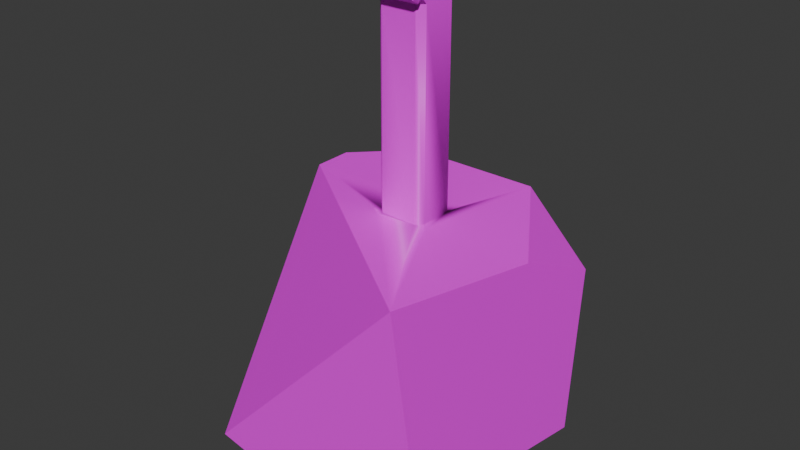 # Source: Bodypart2.blend  (saved by Blender 4.0.36; exported with 4.5.12 LTS)
import bpy
from mathutils import Matrix  # noqa: F401  (used for matrix-valued properties, if any)

bpy.ops.wm.read_factory_settings(use_empty=True)
scene = bpy.context.scene
scene.name = 'Scene'

# ---- collections
col_collection = bpy.data.collections.new('Collection'); scene.collection.children.link(col_collection)

# ---- images (referenced by path relative to the original .blend; pixels are not part of the script)
import os
ASSET_DIR = os.environ.get("B2B_ASSET_DIR", "")  # directory of the original .blend (textures are referenced by path, not embedded)
HERE = os.path.dirname(os.path.abspath(__file__))  # packed textures are extracted next to this script under _unpacked/

def load_image(name, relpath, width, height, colorspace="sRGB"):
    """Load a texture the original file referenced (path relative to the .blend, or extracted next to this script)."""
    p = next((c for c in (os.path.join(HERE, relpath), os.path.join(ASSET_DIR, relpath)) if relpath and os.path.exists(c)), "")
    if p:
        img = bpy.data.images.load(p, check_existing=True)
        img.name = name
    else:  # same state as the original file: an image datablock whose file is absent (Cycles renders it pink)
        img = bpy.data.images.new(name, width, height)
        img.source = "FILE"
        img.filepath = "//" + (relpath or name)
    img.colorspace_settings.name = colorspace
    return img
img_colorpalette_png = load_image('ColorPalette.png', 'ColorPalette.png', 1024, 1024, 'sRGB')

# ---- materials (node trees are filled in below, after node groups)
mat_material = bpy.data.materials.new('Material')
mat_material.alpha_threshold = 0.0
mat_material.use_transparent_shadow = False
mat_material.roughness = 0.5
mat_material.line_color = (0.0, 0.0, 0.0, 1.0)

# ---- node groups
ng_auto_smooth = bpy.data.node_groups.new('Auto Smooth', 'GeometryNodeTree')
_s = ng_auto_smooth.interface.new_socket(name='Geometry', in_out='OUTPUT', socket_type='NodeSocketGeometry')
_s = ng_auto_smooth.interface.new_socket(name='Geometry', in_out='INPUT', socket_type='NodeSocketGeometry')
_s = ng_auto_smooth.interface.new_socket(name='Angle', in_out='INPUT', socket_type='NodeSocketFloat')
_s.subtype = 'ANGLE'
_s.min_value = 0.0
_s.max_value = 3.142
ng_auto_smooth.is_modifier = True
_N = ng_auto_smooth.nodes; _L = ng_auto_smooth.links
n0 = _N.new('NodeGroupOutput'); n0.name = 'Group Output'; n0.location = (480, -100)
n1 = _N.new('NodeGroupInput'); n1.name = 'Group Input'; n1.location = (-420, -300)
n2 = _N.new('NodeGroupInput'); n2.name = 'Group Input.001'; n2.location = (-60, -100)
n3 = _N.new('GeometryNodeSetShadeSmooth'); n3.name = 'Set Shade Smooth'; n3.location = (120, -100)
n3.domain = 'EDGE'
n4 = _N.new('GeometryNodeSetShadeSmooth'); n4.name = 'Set Shade Smooth.001'; n4.location = (300, -100)
n5 = _N.new('GeometryNodeInputMeshEdgeAngle'); n5.name = 'Edge Angle'; n5.location = (-420, -220)
n6 = _N.new('GeometryNodeInputEdgeSmooth'); n6.name = 'Is Edge Smooth'; n6.location = (-60, -160)
n7 = _N.new('GeometryNodeInputShadeSmooth'); n7.name = 'Is Face Smooth'; n7.location = (-240, -340)
n8 = _N.new('FunctionNodeBooleanMath'); n8.name = 'Boolean Math'; n8.location = (-60, -220)
n9 = _N.new('FunctionNodeCompare'); n9.name = 'Compare'; n9.location = (-240, -180)
n9.operation = 'LESS_EQUAL'
_L.new(n5.outputs[0], n9.inputs[0])
_L.new(n4.outputs[0], n0.inputs[0])
_L.new(n1.outputs[1], n9.inputs[1])
_L.new(n9.outputs[0], n8.inputs[0])
_L.new(n7.outputs[0], n8.inputs[1])
_L.new(n2.outputs[0], n3.inputs[0])
_L.new(n6.outputs[0], n3.inputs[1])
_L.new(n3.outputs[0], n4.inputs[0])
_L.new(n8.outputs[0], n3.inputs[2])
n0.is_active_output = True

# ---- material node trees
mat_material.use_nodes = True; mat_material.node_tree.nodes.clear()
_N = mat_material.node_tree.nodes; _L = mat_material.node_tree.links
n0 = _N.new('ShaderNodeOutputMaterial'); n0.name = 'Material Output'; n0.location = (300, 300)
n1 = _N.new('ShaderNodeBsdfPrincipled'); n1.name = 'Principled BSDF'; n1.location = (10, 300)
n1.inputs[3].default_value = 1.45
n2 = _N.new('ShaderNodeTexImage'); n2.name = 'Image Texture'; n2.location = (-532, 130)
n2.image = img_colorpalette_png
n2.interpolation = 'Closest'
_L.new(n1.outputs[0], n0.inputs[0])
_L.new(n2.outputs[0], n1.inputs[0])
n0.is_active_output = True

# ---- world
world_world = bpy.data.worlds.new('World'); scene.world = world_world
world_world.use_nodes = True; world_world.node_tree.nodes.clear()
_N = world_world.node_tree.nodes; _L = world_world.node_tree.links
n0 = _N.new('ShaderNodeOutputWorld'); n0.name = 'World Output'; n0.location = (300, 300)
n1 = _N.new('ShaderNodeBackground'); n1.name = 'Background'; n1.location = (10, 300)
n1.inputs[0].default_value = (0.05088, 0.05088, 0.05088, 1.0)
_L.new(n1.outputs[0], n0.inputs[0])
n0.is_active_output = True
world_world.color = (0.05088, 0.05088, 0.05088)
world_world.use_sun_shadow = False
world_world.sun_shadow_jitter_overblur = 0.0

# ---- meshes
me_cube_001 = bpy.data.meshes.new('Cube.001')
me_cube_001.from_pydata([(1.108, -0.01754, -0.3989), (1.0, 1.0, -0.7036), (0.2964, 1.0, 0.0), (-0.9341, 0.9305, -0.1603), (-1.0, -1.0, -0.9314), (-0.06858, -1.0, 0.0), (-1.006, -0.1779, -0.001496), (-1.0, -1.0, -1.592), (1.0, -1.0, -1.482), (0.9573, -0.9573, -0.0427), (-0.1427, -0.04257, -3.822), (-0.1427, -0.4426, -3.822), (0.1457, -0.4424, -3.8), (0.1457, -0.04244, -3.8), (0.2147, 0.06879, -3.584), (0.1167, 0.1642, -3.714), (-0.08726, 0.1642, -3.714), (-0.1853, 0.06879, -3.584), (0.1167, 0.1642, -3.792), (0.2147, 0.06879, -3.859), (-0.1853, 0.06879, -3.859), (-0.08726, 0.1642, -3.792), (-0.199, -0.5996, -3.587), (-0.1388, -0.6581, -3.666), (0.1408, -0.6581, -3.666), (0.201, -0.5996, -3.587), (-0.1388, -0.6581, -3.82), (-0.199, -0.5996, -3.861), (0.201, -0.5996, -3.861), (0.1408, -0.6581, -3.82), (-1.0, -0.5919, -2.0), (-0.5919, -1.0, -2.0), (0.7178, 0.8965, -1.896), (-1.0, -0.2853, -2.0), (0.9655, -0.2634, -1.833), (0.4816, -1.0, -2.0), (-0.1408, -0.03525, -1.95), (-0.2, -0.09447, -1.95), (-0.2564, -0.05288, -1.953), (-0.1585, 0.006904, -1.948), (-0.2, -0.09447, -3.53), (-0.1408, -0.03525, -3.53), (-0.1926, 0.01685, -3.557), (-0.2, -0.03525, -3.589), (0.2, -0.08585, -1.95), (0.1494, -0.03525, -1.95), (0.248, -0.04955, -1.943), (0.1494, -0.03525, -3.53), (0.2, -0.08585, -3.53), (0.2, -0.03525, -3.581), (0.2063, 0.009276, -3.553), (0.1162, -0.4352, -1.95), (0.2, -0.3514, -1.95), (0.2373, -0.51, -1.957), (0.2, -0.3514, -3.53), (0.1162, -0.4352, -3.53), (0.2005, -0.5145, -3.557), (0.2, -0.4352, -3.614), (-0.2, -0.3705, -1.95), (-0.1352, -0.4352, -1.95), (-0.2368, -0.4883, -1.955), (-0.2634, -0.4477, -1.954), (-0.1352, -0.4352, -3.53), (-0.2, -0.3705, -3.53), (-0.2, -0.4352, -3.595), (-0.1996, -0.4965, -3.551)], [], [(30, 7, 4, 6, 3, 33), (32, 3, 2, 1), (35, 8, 9, 5, 4, 7, 31), (12, 57, 56, 25, 28), (0, 1, 2), (4, 5, 6), (30, 31, 7), (33, 3, 32), (8, 35, 34), (0, 2, 3, 6, 5, 9), (32, 1, 0, 9, 8, 34), (59, 62, 55, 51), (64, 63, 40, 43, 10, 11), (37, 36, 45, 44, 52, 51, 59, 58), (50, 49, 13, 19, 14), (12, 11, 10, 13), (10, 43, 42, 17, 20), (13, 10, 20, 19), (42, 41, 47, 50, 14, 17), (56, 55, 62, 65, 22, 25), (11, 12, 28, 27), (24, 23, 26, 29), (15, 16, 17, 14), (19, 20, 21, 18), (18, 15, 14, 19), (16, 21, 20, 17), (16, 15, 18, 21), (23, 24, 25, 22), (27, 28, 29, 26), (24, 29, 28, 25), (26, 23, 22, 27), (49, 48, 54, 57, 12, 13), (38, 37, 58, 61, 30, 33), (65, 64, 11, 27, 22), (37, 40, 63, 58), (39, 38, 33, 32), (46, 45, 36, 39, 32, 34), (52, 54, 48, 44), (36, 37, 38, 39), (40, 41, 42, 43), (36, 41, 40, 37), (45, 47, 41, 36), (44, 45, 46), (47, 48, 49, 50), (47, 45, 44, 48), (53, 52, 44, 46, 34, 35), (51, 52, 53), (54, 55, 56, 57), (54, 52, 51, 55), (61, 60, 31, 30), (58, 59, 60, 61), (62, 63, 64, 65), (62, 59, 58, 63), (60, 59, 51, 53, 35, 31)])
me_cube_001.polygons.foreach_set('use_smooth', [True] * 54)
_uv = me_cube_001.uv_layers.new(name='UVMap')
_uv.uv.foreach_set('vector', [0.4301, 0.5594, 0.4301, 0.5594, 0.4301, 0.5594, 0.4301, 0.5594, 0.4301, 0.5594, 0.4301, 0.5594, 0.4301, 0.5594, 0.4301, 0.5594, 0.4301, 0.5594, 0.4301, 0.5594, 0.4301, 0.5594, 0.4301, 0.5594, 0.4301, 0.5594, 0.4301, 0.5594, 0.4301, 0.5594, 0.4301, 0.5594, 0.4301, 0.5594, 0.675, 0.5485, 0.675, 0.5485, 0.675, 0.5485, 0.675, 0.5485, 0.675, 0.5485, 0.4301, 0.5594, 0.4301, 0.5594, 0.4301, 0.5594, 0.4301, 0.5594, 0.4301, 0.5594, 0.4301, 0.5594, 0.4301, 0.5594, 0.4301, 0.5594, 0.4301, 0.5594, 0.4301, 0.5594, 0.4301, 0.5594, 0.4301, 0.5594, 0.4301, 0.5594, 0.4301, 0.5594, 0.4301, 0.5594, 0.4301, 0.5594, 0.4301, 0.5594, 0.4301, 0.5594, 0.4301, 0.5594, 0.4301, 0.5594, 0.4301, 0.5594, 0.4301, 0.5594, 0.4301, 0.5594, 0.4301, 0.5594, 0.4301, 0.5594, 0.4301, 0.5594, 0.4301, 0.5594, 0.675, 0.5485, 0.675, 0.5485, 0.675, 0.5485, 0.675, 0.5485, 0.675, 0.5485, 0.675, 0.5485, 0.675, 0.5485, 0.675, 0.5485, 0.675, 0.5485, 0.675, 0.5485, 0.4301, 0.5594, 0.4301, 0.5594, 0.4301, 0.5594, 0.4301, 0.5594, 0.4301, 0.5594, 0.4301, 0.5594, 0.4301, 0.5594, 0.4301, 0.5594, 0.675, 0.5485, 0.675, 0.5485, 0.675, 0.5485, 0.675, 0.5485, 0.675, 0.5485, 0.675, 0.5485, 0.675, 0.5485, 0.675, 0.5485, 0.675, 0.5485, 0.675, 0.5485, 0.675, 0.5485, 0.675, 0.5485, 0.675, 0.5485, 0.675, 0.5485, 0.675, 0.5485, 0.675, 0.5485, 0.675, 0.5485, 0.675, 0.5485, 0.675, 0.5485, 0.675, 0.5485, 0.675, 0.5485, 0.675, 0.5485, 0.675, 0.5485, 0.675, 0.5485, 0.675, 0.5485, 0.675, 0.5485, 0.675, 0.5485, 0.675, 0.5485, 0.675, 0.5485, 0.675, 0.5485, 0.675, 0.5485, 0.675, 0.5485, 0.675, 0.5485, 0.675, 0.5485, 0.675, 0.5485, 0.675, 0.5485, 0.675, 0.5485, 0.675, 0.5485, 0.675, 0.5485, 0.675, 0.5485, 0.675, 0.5485, 0.675, 0.5485, 0.675, 0.5485, 0.675, 0.5485, 0.675, 0.5485, 0.675, 0.5485, 0.675, 0.5485, 0.675, 0.5485, 0.675, 0.5485, 0.675, 0.5485, 0.675, 0.5485, 0.675, 0.5485, 0.675, 0.5485, 0.675, 0.5485, 0.675, 0.5485, 0.675, 0.5485, 0.675, 0.5485, 0.675, 0.5485, 0.675, 0.5485, 0.675, 0.5485, 0.675, 0.5485, 0.675, 0.5485, 0.675, 0.5485, 0.675, 0.5485, 0.675, 0.5485, 0.675, 0.5485, 0.675, 0.5485, 0.675, 0.5485, 0.675, 0.5485, 0.675, 0.5485, 0.675, 0.5485, 0.675, 0.5485, 0.675, 0.5485, 0.675, 0.5485, 0.675, 0.5485, 0.675, 0.5485, 0.675, 0.5485, 0.675, 0.5485, 0.675, 0.5485, 0.675, 0.5485, 0.4301, 0.5594, 0.4301, 0.5594, 0.4301, 0.5594, 0.4301, 0.5594, 0.4301, 0.5594, 0.4301, 0.5594, 0.675, 0.5485, 0.675, 0.5485, 0.675, 0.5485, 0.675, 0.5485, 0.675, 0.5485, 0.675, 0.5485, 0.675, 0.5485, 0.675, 0.5485, 0.675, 0.5485, 0.4301, 0.5594, 0.4301, 0.5594, 0.4301, 0.5594, 0.4301, 0.5594, 0.4301, 0.5594, 0.4301, 0.5594, 0.4301, 0.5594, 0.4301, 0.5594, 0.4301, 0.5594, 0.4301, 0.5594, 0.675, 0.5485, 0.675, 0.5485, 0.675, 0.5485, 0.675, 0.5485, 0.4301, 0.5594, 0.4301, 0.5594, 0.4301, 0.5594, 0.4301, 0.5594, 0.675, 0.5485, 0.675, 0.5485, 0.675, 0.5485, 0.675, 0.5485, 0.675, 0.5485, 0.675, 0.5485, 0.675, 0.5485, 0.675, 0.5485, 0.675, 0.5485, 0.675, 0.5485, 0.675, 0.5485, 0.675, 0.5485, 0.4301, 0.5594, 0.4301, 0.5594, 0.4301, 0.5594, 0.675, 0.5485, 0.675, 0.5485, 0.675, 0.5485, 0.675, 0.5485, 0.675, 0.5485, 0.675, 0.5485, 0.675, 0.5485, 0.675, 0.5485, 0.4301, 0.5594, 0.4301, 0.5594, 0.4301, 0.5594, 0.4301, 0.5594, 0.4301, 0.5594, 0.4301, 0.5594, 0.4301, 0.5594, 0.4301, 0.5594, 0.4301, 0.5594, 0.675, 0.5485, 0.675, 0.5485, 0.675, 0.5485, 0.675, 0.5485, 0.675, 0.5485, 0.675, 0.5485, 0.675, 0.5485, 0.675, 0.5485, 0.4301, 0.5594, 0.4301, 0.5594, 0.4301, 0.5594, 0.4301, 0.5594, 0.4301, 0.5594, 0.4301, 0.5594, 0.4301, 0.5594, 0.4301, 0.5594, 0.675, 0.5485, 0.675, 0.5485, 0.675, 0.5485, 0.675, 0.5485, 0.675, 0.5485, 0.675, 0.5485, 0.675, 0.5485, 0.675, 0.5485, 0.4301, 0.5594, 0.4301, 0.5594, 0.4301, 0.5594, 0.4301, 0.5594, 0.4301, 0.5594, 0.4301, 0.5594])
me_cube_001.materials.append(mat_material)
me_cube_001.update()

# ---- objects
ob_part = bpy.data.objects.new('Part', me_cube_001)

# ---- transforms, parenting, visibility, modifiers, constraints
ob_part.location = (0.0, 0.0, 0.0)
ob_part.rotation_euler = (-3.142, -0.0, 0.0)
_m = ob_part.modifiers.new('Boolean', 'BOOLEAN')
_m.operation = 'UNION'
_m = ob_part.modifiers.new('Auto Smooth', 'NODES')
_m.node_group = ng_auto_smooth
_gi = [s.identifier for s in ng_auto_smooth.interface.items_tree if s.item_type == 'SOCKET' and s.in_out == 'INPUT']
_m[_gi[1]] = 0.5236  # Angle

# ---- collection membership
col_collection.objects.link(ob_part)

# ---- scene / render settings (as saved in the file)
scene.frame_start = 1; scene.frame_end = 250; scene.frame_set(1)
scene.render.engine = 'BLENDER_EEVEE_NEXT'
scene.cycles.sampling_pattern = 'TABULATED_SOBOL'
bpy.context.view_layer.update()

# ---- added for rendering (the .blend has no active camera and no usable light): camera, sun
cam_auto = bpy.data.cameras.new('AutoCamera')
cam_auto.lens = 50.0
cam_auto.sensor_width = 36.0
cam_auto.clip_end = 1000.0
ob_auto_camera = bpy.data.objects.new('AutoCamera', cam_auto)
scene.collection.objects.link(ob_auto_camera)
ob_auto_camera.location = (4.52416, -5.36803, 5.50908)
ob_auto_camera.rotation_euler = (1.09748, -7.21219e-08, 0.694738)
scene.camera = ob_auto_camera
light_auto_sun = bpy.data.lights.new('AutoSun', 'SUN')
light_auto_sun.energy = 3.0
light_auto_sun.angle = 0.0523599
ob_auto_sun = bpy.data.objects.new('AutoSun', light_auto_sun)
scene.collection.objects.link(ob_auto_sun)
ob_auto_sun.rotation_euler = (0.872665, 0.174533, 0.523599)
bpy.context.view_layer.update()

